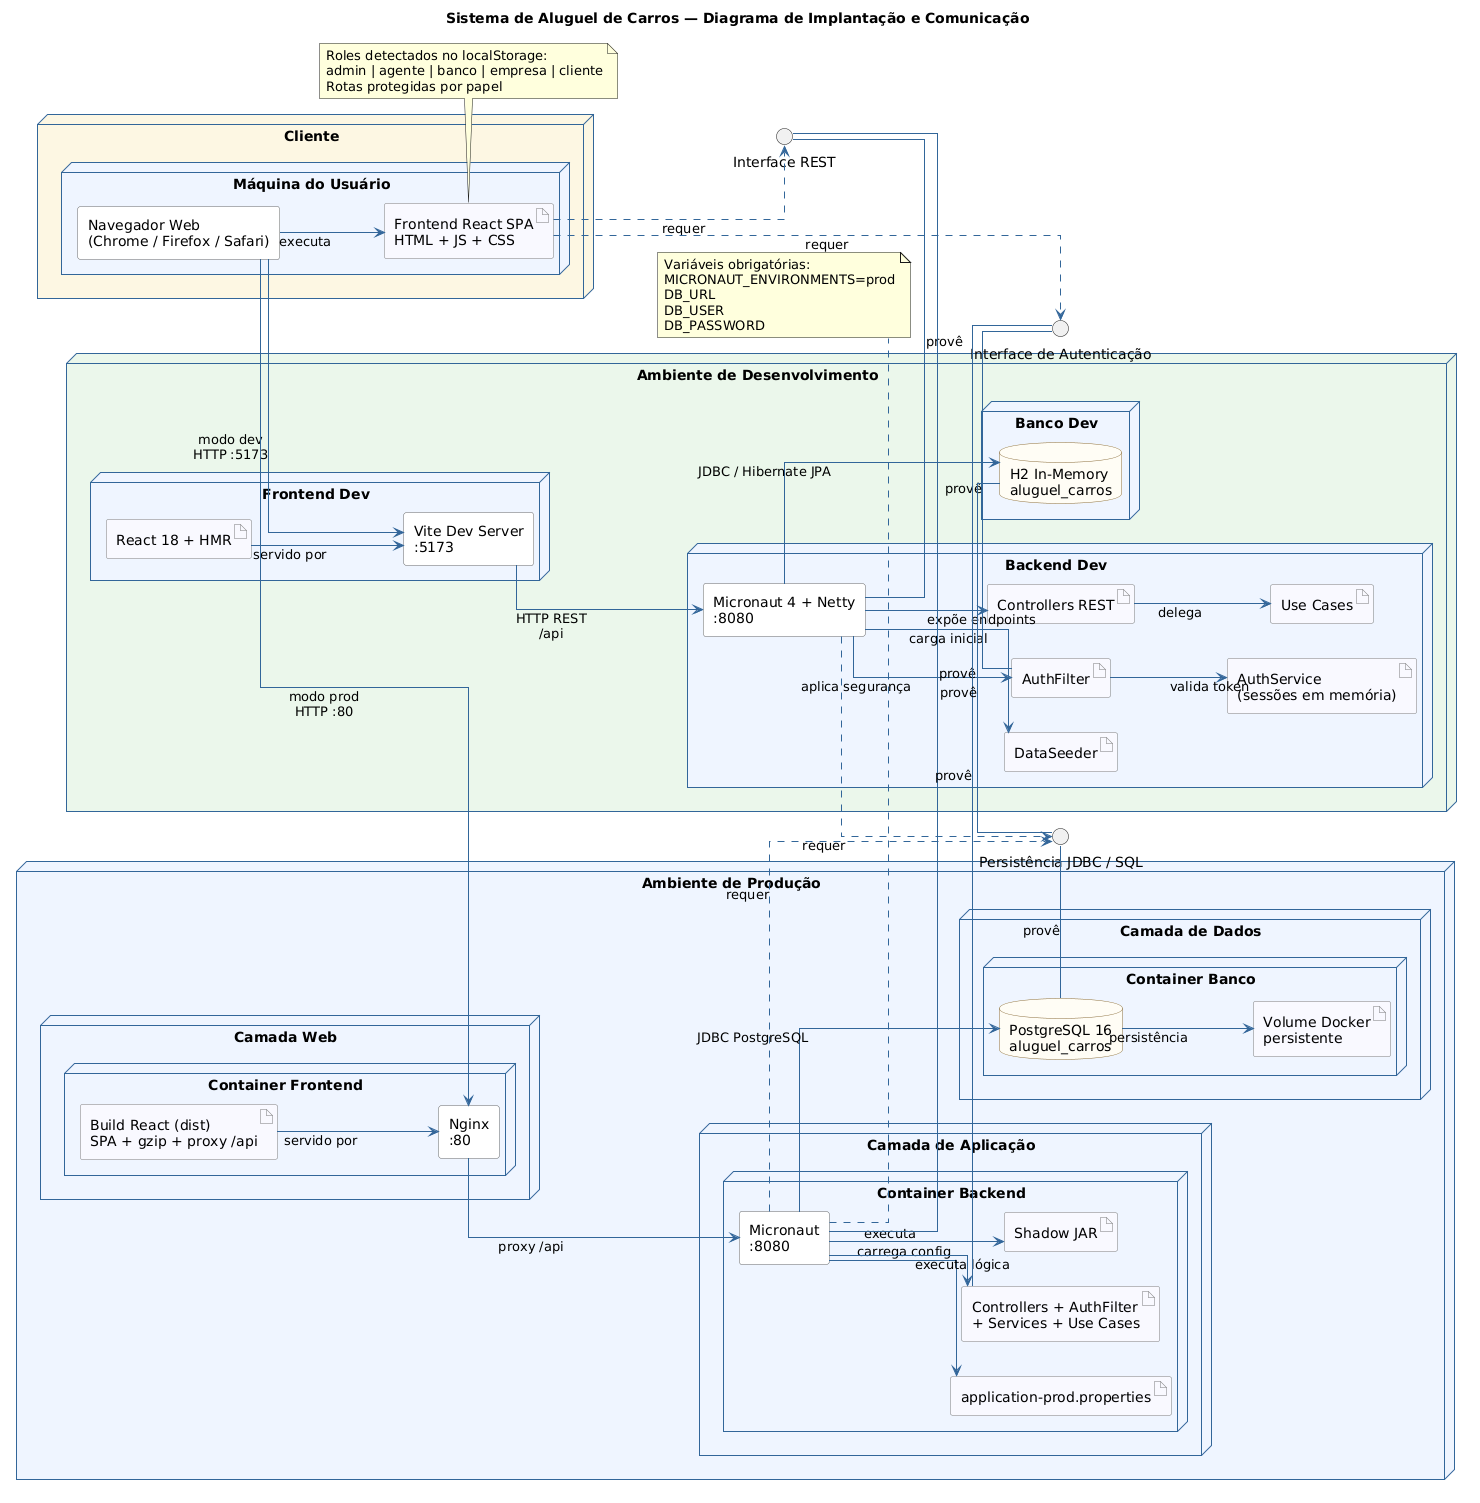

The diagram above was rendered by PlantUML. Its source (embedded in the PNG):
@startuml
title Sistema de Aluguel de Carros — Diagrama de Implantação e Comunicação

left to right direction
skinparam shadowing false
skinparam defaultFontName Arial
skinparam ArrowColor #336699
skinparam packageStyle rectangle
skinparam componentStyle rectangle
skinparam linetype ortho
skinparam nodesep 35
skinparam ranksep 40

skinparam node {
  BackgroundColor #EEF5FF
  BorderColor #336699
}

skinparam artifact {
  BackgroundColor #F8F8FF
  BorderColor #7A7A7A
}

skinparam component {
  BackgroundColor #FFFFFF
  BorderColor #666666
}

skinparam database {
  BackgroundColor #FFFDF5
  BorderColor #8A6D3B
}

' =========================================================
' CLIENTE
' =========================================================
node "Cliente" as cliente #FDF6E3 {
  node "Máquina do Usuário" as maquina_usuario {
    component "Navegador Web\n(Chrome / Firefox / Safari)" as browser
    artifact "Frontend React SPA\nHTML + JS + CSS" as spa
  }
}

browser --> spa : executa

note bottom of spa
  Roles detectados no localStorage:
  admin | agente | banco | empresa | cliente
  Rotas protegidas por papel
end note

' =========================================================
' AMBIENTE DE DESENVOLVIMENTO
' =========================================================
node "Ambiente de Desenvolvimento" as dev_env #EAF7EA {

  node "Frontend Dev" as frontend_dev {
    component "Vite Dev Server\n:5173" as vite
    artifact "React 18 + HMR" as dev_frontend
  }

  node "Backend Dev" as backend_dev {
    component "Micronaut 4 + Netty\n:8080" as api_dev
    artifact "Controllers REST" as ctrls_dev
    artifact "AuthFilter" as filter_dev
    artifact "AuthService\n(sessões em memória)" as auth_dev
    artifact "Use Cases" as uc_dev
    artifact "DataSeeder" as seed_dev
  }

  node "Banco Dev" as banco_dev {
    database "H2 In-Memory\naluguel_carros" as h2
  }
}

dev_frontend --> vite : servido por
vite --> api_dev : HTTP REST\n/api
api_dev --> h2 : JDBC / Hibernate JPA

ctrls_dev --> uc_dev : delega
filter_dev --> auth_dev : valida token
api_dev --> ctrls_dev : expõe endpoints
api_dev --> filter_dev : aplica segurança
api_dev --> seed_dev : carga inicial

' =========================================================
' AMBIENTE DE PRODUÇÃO
' =========================================================
node "Ambiente de Produção" as prod_env #EEF5FF {

  node "Camada Web" as camada_web {
    node "Container Frontend" as nginx_container {
      component "Nginx\n:80" as nginx
      artifact "Build React (dist)\nSPA + gzip + proxy /api" as prod_frontend
    }
  }

  node "Camada de Aplicação" as camada_app {
    node "Container Backend" as api_container_node {
      component "Micronaut\n:8080" as api_prod
      artifact "Shadow JAR" as jar
      artifact "application-prod.properties" as props
      artifact "Controllers + AuthFilter\n+ Services + Use Cases" as backend_logic
    }
  }

  node "Camada de Dados" as camada_dados {
    node "Container Banco" as pg_container {
      database "PostgreSQL 16\naluguel_carros" as pg
      artifact "Volume Docker\npersistente" as vol
    }
  }
}

prod_frontend --> nginx : servido por
nginx --> api_prod : proxy /api
api_prod --> pg : JDBC PostgreSQL
pg --> vol : persistência

api_prod --> jar : executa
api_prod --> props : carrega config
api_prod --> backend_logic : executa lógica

note bottom of api_prod
  Variáveis obrigatórias:
  MICRONAUT_ENVIRONMENTS=prod
  DB_URL
  DB_USER
  DB_PASSWORD
end note

' =========================================================
' FLUXO DE ACESSO
' =========================================================
browser --> vite : modo dev\nHTTP :5173
browser --> nginx : modo prod\nHTTP :80

' =========================================================
' COMUNICAÇÃO LÓGICA
' =========================================================
interface "Interface REST" as IRest
interface "Interface de Autenticação" as IAuth
interface "Persistência JDBC / SQL" as IData

spa ..> IRest : requer
api_dev - IRest : provê
api_prod - IRest : provê

spa ..> IAuth : requer
filter_dev - IAuth : provê
backend_logic - IAuth : provê

api_dev ..> IData : requer
api_prod ..> IData : requer
h2 - IData : provê
pg - IData : provê
@enduml